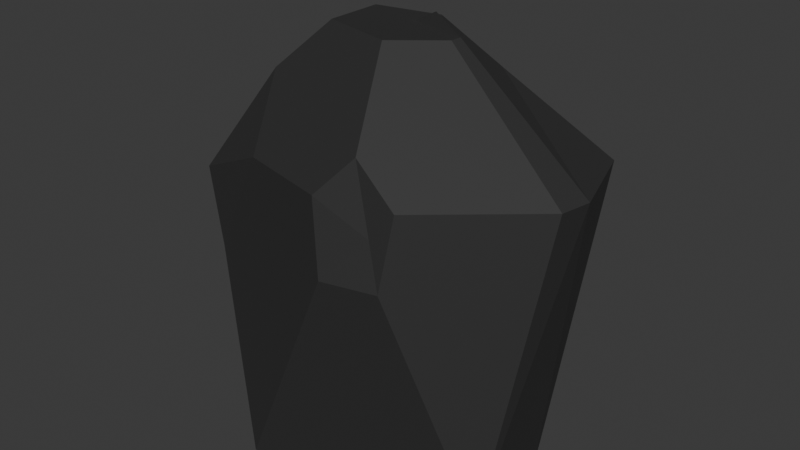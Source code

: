 # Source: strongstone.blend  (saved by Blender 4.1.24; exported with 4.5.12 LTS)
import bpy
from mathutils import Matrix  # noqa: F401  (used for matrix-valued properties, if any)

bpy.ops.wm.read_factory_settings(use_empty=True)
scene = bpy.context.scene
scene.name = 'Scene'

# ---- collections
col_collection = bpy.data.collections.new('Collection'); scene.collection.children.link(col_collection)

# ---- materials (node trees are filled in below, after node groups)
mat_material_001 = bpy.data.materials.new('Material.001')
mat_material_001.use_transparent_shadow = False

# ---- material node trees
mat_material_001.use_nodes = True; mat_material_001.node_tree.nodes.clear()
_N = mat_material_001.node_tree.nodes; _L = mat_material_001.node_tree.links
n0 = _N.new('ShaderNodeBsdfPrincipled'); n0.name = 'Principled BSDF'; n0.location = (10, 300)
n0.inputs[0].default_value = (0.05087, 0.05087, 0.05087, 1.0)
n0.inputs[1].default_value = 0.5984
n0.inputs[2].default_value = 0.7756
n1 = _N.new('ShaderNodeOutputMaterial'); n1.name = 'Material Output'; n1.location = (300, 300)
_L.new(n0.outputs[0], n1.inputs[0])
n1.is_active_output = True

# ---- world
world_world = bpy.data.worlds.new('World'); scene.world = world_world
world_world.use_nodes = True; world_world.node_tree.nodes.clear()
_N = world_world.node_tree.nodes; _L = world_world.node_tree.links
n0 = _N.new('ShaderNodeOutputWorld'); n0.name = 'World Output'; n0.location = (300, 300)
n1 = _N.new('ShaderNodeBackground'); n1.name = 'Background'; n1.location = (10, 300)
n1.inputs[0].default_value = (0.05088, 0.05088, 0.05088, 1.0)
_L.new(n1.outputs[0], n0.inputs[0])
n0.is_active_output = True
world_world.color = (0.05088, 0.05088, 0.05088)
world_world.use_sun_shadow = False
world_world.sun_shadow_jitter_overblur = 0.0

# ---- meshes
me_icosphere = bpy.data.meshes.new('Icosphere')
me_icosphere.from_pydata([(0.7236, -0.5257, -0.2568), (-0.2764, -0.8506, -0.2568), (-0.8944, 0.0, -0.2568), (-0.2764, 0.8506, -0.2568), (0.7236, 0.01587, -0.2568), (0.3162, -0.7299, 0.3457), (-0.678, -0.5791, 0.3316), (-0.7236, 0.5257, 0.4082), (0.2764, 0.8506, 0.4082), (0.8944, 0.0, 0.4082), (0.7678, 0.5114, 0.4082), (-0.7846, -0.3379, 0.1707), (-0.5639, -0.6418, 0.1707), (-0.3394, -0.6505, 0.4082), (-0.4456, -0.3238, 0.5514), (-0.7236, -0.1218, 0.4082), (0.8659, -0.1846, 0.4082), (0.2862, -0.06102, 0.6577), (0.2935, 0.0, 0.6586), (-0.2374, 0.1725, 0.6586), (-0.2374, -0.1725, 0.6586), (0.09069, -0.2791, 0.6586), (0.07591, 0.3095, 0.6338), (0.02973, 0.05336, 0.6581), (0.0234, 0.08775, 0.6586), (0.1285, 0.0811, 0.686), (0.135, 0.1189, 0.664), (0.05474, 0.2523, 0.6577), (-0.2374, 0.1725, 0.6586), (0.0234, 0.08779, 0.6586), (0.1432, -0.8506, 0.248), (0.3841, -0.7724, 0.248), (0.4144, -0.6947, 0.4082), (0.217, -0.6678, 0.4884), (0.07827, -0.7863, 0.4082), (0.2855, 0.09536, 0.6133), (0.2911, 0.3723, 0.5637)], [], [(0, 1, 2, 3, 4), (0, 4, 9), (32, 31, 0, 16), (14, 13, 34, 33, 21, 20), (3, 2, 7), (4, 3, 8), (0, 9, 16), (16, 9, 18, 17), (35, 36, 22, 27, 26), (3, 7, 8), (4, 8, 10), (23, 24, 19), (11, 12, 6), (2, 1, 12, 11), (1, 0, 31, 30), (7, 15, 14, 20, 19), (13, 14, 6), (2, 11, 15, 7), (15, 11, 6), (12, 13, 6), (14, 15, 6), (8, 22, 36), (33, 32, 16, 17, 21), (22, 19, 28, 27), (30, 31, 5), (21, 17, 23), (8, 7, 19, 22), (26, 27, 29), (29, 28, 19, 24), (9, 4, 10), (17, 18, 24, 23), (20, 21, 23, 19), (18, 9, 35), (29, 27, 28), (18, 25, 29, 24), (25, 26, 29), (32, 33, 5), (1, 30, 34, 13, 12), (34, 30, 5), (31, 32, 5), (33, 34, 5), (9, 10, 36, 35), (25, 18, 35, 26), (10, 8, 36)])
_uv = me_icosphere.uv_layers.new(name='UVMap')
_uv.uv.foreach_set('vector', [0.2727, 0.1575, 1.0, 0.1575, 0.8182, 0.1575, 0.6364, 0.1575, 0.3664, 0.1575, 0.2727, 0.1575, 0.3664, 0.1575, 0.3636, 0.3149, 0.2195, 0.3149, 0.2037, 0.277, 0.2727, 0.1575, 0.3426, 0.3149, 0.03492, 0.3754, 0.06985, 0.3149, 0.1458, 0.3149, 0.1623, 0.3488, 0.1207, 0.4207, 0.06108, 0.4207, 0.6364, 0.1575, 0.8182, 0.1575, 0.7273, 0.3149, 0.3664, 0.1575, 0.6364, 0.1575, 0.5455, 0.3149, 0.2727, 0.1575, 0.3636, 0.3149, 0.3426, 0.3149, 0.3426, 0.3149, 0.3636, 0.3149, 0.3026, 0.4207, 0.2958, 0.4203, 0.447, 0.388, 0.4852, 0.3703, 0.4991, 0.3953, 0.4942, 0.4038, 0.4676, 0.406, 0.6364, 0.1575, 0.7273, 0.3149, 0.5455, 0.3149, 0.3664, 0.1575, 0.5455, 0.3149, 0.4545, 0.3149, 0.4772, 0.4205, 0.4875, 0.4207, 0.6662, 0.4207, 0.8766, 0.2587, 0.9416, 0.2587, 0.6052, 0.302, 0.8182, 0.1575, 1.0, 0.1575, 0.9416, 0.2587, 0.8766, 0.2587, 0.09091, 0.1575, 0.2727, 0.1575, 0.2037, 0.277, 0.1599, 0.277, 0.7273, 0.3149, 0.8392, 0.3149, 0.8742, 0.3754, 0.848, 0.4207, 0.7884, 0.4207, 0.06985, 0.3149, 0.03492, 0.3754, 0.6052, 0.302, 0.8182, 0.1575, 0.8766, 0.2587, 0.8392, 0.3149, 0.7273, 0.3149, 0.8392, 0.3149, 0.8766, 0.2587, 0.6052, 0.302, 0.9416, 0.2587, 0.06985, 0.3149, 0.6052, 0.302, 0.03492, 0.3754, 0.8392, 0.3149, 0.6052, 0.302, 0.5455, 0.3149, 0.4991, 0.3953, 0.4852, 0.3703, 0.2014, 0.3488, 0.2195, 0.3149, 0.3426, 0.3149, 0.2958, 0.4203, 0.2429, 0.4207, 0.5918, 0.3953, 0.6662, 0.4207, 0.6662, 0.4207, 0.5967, 0.4038, 0.1599, 0.277, 0.2037, 0.277, 0.2028, 0.3062, 0.1207, 0.4207, 0.2958, 0.4203, 0.4772, 0.4205, 0.5455, 0.3149, 0.7273, 0.3149, 0.6662, 0.4207, 0.5918, 0.3953, 0.4676, 0.406, 0.4942, 0.4038, 0.4875, 0.4207, 0.4875, 0.4207, 0.6662, 0.4207, 0.6662, 0.4207, 0.4875, 0.4207, 0.3636, 0.3149, 0.3664, 0.1575, 0.4545, 0.3149, 0.2958, 0.4203, 0.3026, 0.4207, 0.4875, 0.4207, 0.4772, 0.4205, 0.848, 0.4207, 0.1207, 0.4207, 0.4772, 0.4205, 0.6662, 0.4207, 0.4247, 0.4207, 0.3636, 0.3149, 0.447, 0.388, 0.4875, 0.4207, 0.4942, 0.4038, 0.6662, 0.4207, 0.3026, 0.4207, 0.4093, 0.4207, 0.4875, 0.4207, 0.4875, 0.4207, 0.4093, 0.4207, 0.4676, 0.406, 0.4875, 0.4207, 0.2195, 0.3149, 0.2014, 0.3488, 0.2028, 0.3062, 0.09091, 0.1575, 0.1599, 0.277, 0.1458, 0.3149, 0.06985, 0.3149, 0.03247, 0.2587, 0.1458, 0.3149, 0.1599, 0.277, 0.2028, 0.3062, 0.2037, 0.277, 0.2195, 0.3149, 0.2028, 0.3062, 0.2014, 0.3488, 0.1458, 0.3149, 0.2028, 0.3062, 0.3636, 0.3149, 0.4545, 0.3149, 0.4852, 0.3703, 0.447, 0.388, 0.4597, 0.4207, 0.4247, 0.4207, 0.447, 0.388, 0.4676, 0.406, 0.4545, 0.3149, 0.5455, 0.3149, 0.4852, 0.3703])
me_icosphere.materials.append(mat_material_001)
me_icosphere.update()

# ---- objects
ob_stone = bpy.data.objects.new('stone', me_icosphere)

# ---- transforms, parenting, visibility, modifiers, constraints
ob_stone.location = (0.0, 0.0, 1.235)
ob_stone.scale = (2.008, 1.531, 3.981)

# ---- collection membership
col_collection.objects.link(ob_stone)

# ---- scene / render settings (as saved in the file)
scene.frame_start = 1; scene.frame_end = 250; scene.frame_set(1)
scene.render.engine = 'BLENDER_EEVEE_NEXT'
scene.cycles.sampling_pattern = 'TABULATED_SOBOL'
scene.eevee.ray_tracing_options.trace_max_roughness = 0.0
bpy.context.view_layer.update()

# ---- added for rendering (the .blend has no active camera and no usable light): camera, sun
cam_auto = bpy.data.cameras.new('AutoCamera')
cam_auto.lens = 50.0
cam_auto.sensor_width = 36.0
cam_auto.clip_end = 1000.0
ob_auto_camera = bpy.data.objects.new('AutoCamera', cam_auto)
scene.collection.objects.link(ob_auto_camera)
ob_auto_camera.location = (5.37654, -6.45185, 6.39088)
ob_auto_camera.rotation_euler = (1.09748, -7.21219e-08, 0.694738)
scene.camera = ob_auto_camera
light_auto_sun = bpy.data.lights.new('AutoSun', 'SUN')
light_auto_sun.energy = 3.0
light_auto_sun.angle = 0.0523599
ob_auto_sun = bpy.data.objects.new('AutoSun', light_auto_sun)
scene.collection.objects.link(ob_auto_sun)
ob_auto_sun.rotation_euler = (0.872665, 0.174533, 0.523599)
bpy.context.view_layer.update()
